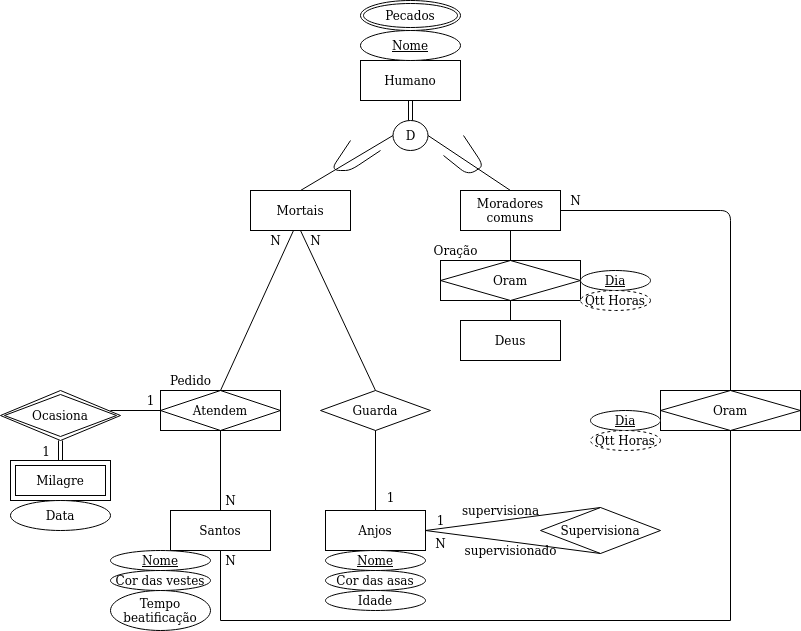

The diagram above was exported from draw.io. Its source (the exported page's mxGraphModel, read from the mxfile embedded in the PNG):
<mxGraphModel dx="974" dy="547" grid="1" gridSize="10" guides="1" tooltips="1" connect="1" arrows="1" fold="1" page="1" pageScale="1" pageWidth="850" pageHeight="1100" math="0" shadow="0">
  <root>
    <mxCell id="0" />
    <mxCell id="1" parent="0" />
    <mxCell id="htMgefqrQpTLNHO8QZ-n-4" value="&lt;div&gt;Moradores&lt;/div&gt;comuns" style="whiteSpace=wrap;html=1;align=center;" parent="1" vertex="1">
      <mxGeometry x="470" y="440" width="100" height="40" as="geometry" />
    </mxCell>
    <mxCell id="htMgefqrQpTLNHO8QZ-n-6" value="Anjos" style="whiteSpace=wrap;html=1;align=center;" parent="1" vertex="1">
      <mxGeometry x="335" y="760" width="100" height="40" as="geometry" />
    </mxCell>
    <mxCell id="htMgefqrQpTLNHO8QZ-n-7" value="Santos" style="whiteSpace=wrap;html=1;align=center;" parent="1" vertex="1">
      <mxGeometry x="180" y="760" width="100" height="40" as="geometry" />
    </mxCell>
    <mxCell id="htMgefqrQpTLNHO8QZ-n-8" value="Deus" style="whiteSpace=wrap;html=1;align=center;" parent="1" vertex="1">
      <mxGeometry x="470" y="570" width="100" height="40" as="geometry" />
    </mxCell>
    <mxCell id="htMgefqrQpTLNHO8QZ-n-9" value="Mortais" style="whiteSpace=wrap;html=1;align=center;" parent="1" vertex="1">
      <mxGeometry x="260" y="440" width="100" height="40" as="geometry" />
    </mxCell>
    <mxCell id="htMgefqrQpTLNHO8QZ-n-10" value="Guarda" style="shape=rhombus;perimeter=rhombusPerimeter;whiteSpace=wrap;html=1;align=center;" parent="1" vertex="1">
      <mxGeometry x="330" y="640" width="110" height="40" as="geometry" />
    </mxCell>
    <mxCell id="htMgefqrQpTLNHO8QZ-n-11" value="" style="endArrow=none;html=1;rounded=0;entryX=0.5;entryY=1;entryDx=0;entryDy=0;exitX=0.5;exitY=0;exitDx=0;exitDy=0;" parent="1" source="htMgefqrQpTLNHO8QZ-n-6" target="htMgefqrQpTLNHO8QZ-n-10" edge="1">
      <mxGeometry relative="1" as="geometry">
        <mxPoint x="370" y="400" as="sourcePoint" />
        <mxPoint x="530" y="400" as="targetPoint" />
      </mxGeometry>
    </mxCell>
    <mxCell id="htMgefqrQpTLNHO8QZ-n-12" value="" style="endArrow=none;html=1;rounded=0;exitX=0.5;exitY=0;exitDx=0;exitDy=0;" parent="1" source="htMgefqrQpTLNHO8QZ-n-10" edge="1">
      <mxGeometry relative="1" as="geometry">
        <mxPoint x="370" y="400" as="sourcePoint" />
        <mxPoint x="310" y="480" as="targetPoint" />
      </mxGeometry>
    </mxCell>
    <mxCell id="htMgefqrQpTLNHO8QZ-n-16" value="Supervisiona" style="shape=rhombus;perimeter=rhombusPerimeter;whiteSpace=wrap;html=1;align=center;" parent="1" vertex="1">
      <mxGeometry x="550" y="757" width="120" height="46" as="geometry" />
    </mxCell>
    <mxCell id="htMgefqrQpTLNHO8QZ-n-17" value="" style="endArrow=none;html=1;rounded=0;exitX=1;exitY=0.5;exitDx=0;exitDy=0;entryX=0.5;entryY=0;entryDx=0;entryDy=0;" parent="1" source="htMgefqrQpTLNHO8QZ-n-6" target="htMgefqrQpTLNHO8QZ-n-16" edge="1">
      <mxGeometry relative="1" as="geometry">
        <mxPoint x="410" y="500" as="sourcePoint" />
        <mxPoint x="470" y="440" as="targetPoint" />
      </mxGeometry>
    </mxCell>
    <mxCell id="htMgefqrQpTLNHO8QZ-n-19" value="" style="endArrow=none;html=1;rounded=0;exitX=1;exitY=0.5;exitDx=0;exitDy=0;entryX=0.5;entryY=1;entryDx=0;entryDy=0;" parent="1" source="htMgefqrQpTLNHO8QZ-n-6" target="htMgefqrQpTLNHO8QZ-n-16" edge="1">
      <mxGeometry relative="1" as="geometry">
        <mxPoint x="460" y="500" as="sourcePoint" />
        <mxPoint x="620" y="500" as="targetPoint" />
      </mxGeometry>
    </mxCell>
    <mxCell id="htMgefqrQpTLNHO8QZ-n-28" value="" style="endArrow=none;html=1;rounded=0;entryX=0.5;entryY=1;entryDx=0;entryDy=0;" parent="1" source="htMgefqrQpTLNHO8QZ-n-7" target="4ce5H3A9ukbtf2WT1lqO-17" edge="1">
      <mxGeometry relative="1" as="geometry">
        <mxPoint x="370" y="460" as="sourcePoint" />
        <mxPoint x="230" y="680" as="targetPoint" />
      </mxGeometry>
    </mxCell>
    <mxCell id="htMgefqrQpTLNHO8QZ-n-29" value="" style="endArrow=none;html=1;rounded=0;entryX=0.43;entryY=1;entryDx=0;entryDy=0;entryPerimeter=0;exitX=0.5;exitY=0;exitDx=0;exitDy=0;" parent="1" source="4ce5H3A9ukbtf2WT1lqO-17" target="htMgefqrQpTLNHO8QZ-n-9" edge="1">
      <mxGeometry relative="1" as="geometry">
        <mxPoint x="230" y="640" as="sourcePoint" />
        <mxPoint x="530" y="460" as="targetPoint" />
      </mxGeometry>
    </mxCell>
    <mxCell id="4ce5H3A9ukbtf2WT1lqO-2" value="&lt;div&gt;Humano&lt;/div&gt;" style="whiteSpace=wrap;html=1;align=center;" parent="1" vertex="1">
      <mxGeometry x="370" y="310" width="100" height="40" as="geometry" />
    </mxCell>
    <mxCell id="4ce5H3A9ukbtf2WT1lqO-8" value="" style="endArrow=none;html=1;rounded=0;exitX=0.5;exitY=0;exitDx=0;exitDy=0;entryX=0;entryY=0.5;entryDx=0;entryDy=0;" parent="1" source="htMgefqrQpTLNHO8QZ-n-9" target="I-M5_pJ7gM2anohO_2uS-2" edge="1">
      <mxGeometry relative="1" as="geometry">
        <mxPoint x="420" y="600" as="sourcePoint" />
        <mxPoint x="400" y="370" as="targetPoint" />
      </mxGeometry>
    </mxCell>
    <mxCell id="4ce5H3A9ukbtf2WT1lqO-9" value="" style="endArrow=none;html=1;rounded=0;exitX=0.5;exitY=0;exitDx=0;exitDy=0;entryX=1;entryY=0.5;entryDx=0;entryDy=0;" parent="1" source="htMgefqrQpTLNHO8QZ-n-4" target="I-M5_pJ7gM2anohO_2uS-2" edge="1">
      <mxGeometry relative="1" as="geometry">
        <mxPoint x="420" y="600" as="sourcePoint" />
        <mxPoint x="440" y="370" as="targetPoint" />
      </mxGeometry>
    </mxCell>
    <mxCell id="4ce5H3A9ukbtf2WT1lqO-11" value="1" style="text;html=1;align=center;verticalAlign=middle;resizable=0;points=[];autosize=1;" parent="1" vertex="1">
      <mxGeometry x="390" y="737" width="20" height="20" as="geometry" />
    </mxCell>
    <mxCell id="4ce5H3A9ukbtf2WT1lqO-12" value="N" style="text;html=1;align=center;verticalAlign=middle;resizable=0;points=[];autosize=1;" parent="1" vertex="1">
      <mxGeometry x="310" y="480" width="30" height="20" as="geometry" />
    </mxCell>
    <mxCell id="4ce5H3A9ukbtf2WT1lqO-13" value="1" style="text;html=1;align=center;verticalAlign=middle;resizable=0;points=[];autosize=1;" parent="1" vertex="1">
      <mxGeometry x="440" y="760" width="20" height="20" as="geometry" />
    </mxCell>
    <mxCell id="4ce5H3A9ukbtf2WT1lqO-14" value="N" style="text;html=1;align=center;verticalAlign=middle;resizable=0;points=[];autosize=1;" parent="1" vertex="1">
      <mxGeometry x="435" y="783" width="30" height="20" as="geometry" />
    </mxCell>
    <mxCell id="4ce5H3A9ukbtf2WT1lqO-15" value="supervisiona" style="text;html=1;align=center;verticalAlign=middle;resizable=0;points=[];autosize=1;" parent="1" vertex="1">
      <mxGeometry x="465" y="750" width="90" height="20" as="geometry" />
    </mxCell>
    <mxCell id="4ce5H3A9ukbtf2WT1lqO-16" value="supervisionado" style="text;html=1;align=center;verticalAlign=middle;resizable=0;points=[];autosize=1;" parent="1" vertex="1">
      <mxGeometry x="465" y="790" width="110" height="20" as="geometry" />
    </mxCell>
    <mxCell id="4ce5H3A9ukbtf2WT1lqO-17" value="Atendem" style="shape=associativeEntity;whiteSpace=wrap;html=1;align=center;" parent="1" vertex="1">
      <mxGeometry x="170" y="640" width="120" height="40" as="geometry" />
    </mxCell>
    <mxCell id="4ce5H3A9ukbtf2WT1lqO-18" value="Pedido" style="text;html=1;align=center;verticalAlign=middle;resizable=0;points=[];autosize=1;" parent="1" vertex="1">
      <mxGeometry x="170" y="620" width="60" height="20" as="geometry" />
    </mxCell>
    <mxCell id="4ce5H3A9ukbtf2WT1lqO-25" value="" style="endArrow=none;html=1;rounded=0;exitX=1;exitY=0.5;exitDx=0;exitDy=0;entryX=0;entryY=0.5;entryDx=0;entryDy=0;" parent="1" target="4ce5H3A9ukbtf2WT1lqO-17" edge="1">
      <mxGeometry relative="1" as="geometry">
        <mxPoint x="120" y="660" as="sourcePoint" />
        <mxPoint x="390" y="580" as="targetPoint" />
      </mxGeometry>
    </mxCell>
    <mxCell id="4ce5H3A9ukbtf2WT1lqO-29" value="Oram" style="shape=associativeEntity;whiteSpace=wrap;html=1;align=center;" parent="1" vertex="1">
      <mxGeometry x="450" y="510" width="140" height="40" as="geometry" />
    </mxCell>
    <mxCell id="4ce5H3A9ukbtf2WT1lqO-30" value="Oração" style="text;html=1;align=center;verticalAlign=middle;resizable=0;points=[];autosize=1;" parent="1" vertex="1">
      <mxGeometry x="435" y="490" width="60" height="20" as="geometry" />
    </mxCell>
    <mxCell id="4ce5H3A9ukbtf2WT1lqO-31" value="" style="endArrow=none;html=1;rounded=0;exitX=0.5;exitY=1;exitDx=0;exitDy=0;entryX=0.5;entryY=0;entryDx=0;entryDy=0;" parent="1" source="htMgefqrQpTLNHO8QZ-n-4" target="4ce5H3A9ukbtf2WT1lqO-29" edge="1">
      <mxGeometry relative="1" as="geometry">
        <mxPoint x="710" y="520" as="sourcePoint" />
        <mxPoint x="870" y="520" as="targetPoint" />
      </mxGeometry>
    </mxCell>
    <mxCell id="4ce5H3A9ukbtf2WT1lqO-32" value="" style="endArrow=none;html=1;rounded=0;entryX=0.5;entryY=1;entryDx=0;entryDy=0;exitX=0.5;exitY=0;exitDx=0;exitDy=0;" parent="1" source="htMgefqrQpTLNHO8QZ-n-8" target="4ce5H3A9ukbtf2WT1lqO-29" edge="1">
      <mxGeometry relative="1" as="geometry">
        <mxPoint x="200" y="630" as="sourcePoint" />
        <mxPoint x="360" y="630" as="targetPoint" />
      </mxGeometry>
    </mxCell>
    <mxCell id="4ce5H3A9ukbtf2WT1lqO-33" value="Oram" style="shape=associativeEntity;whiteSpace=wrap;html=1;align=center;" parent="1" vertex="1">
      <mxGeometry x="670" y="640" width="140" height="40" as="geometry" />
    </mxCell>
    <mxCell id="4ce5H3A9ukbtf2WT1lqO-34" value="" style="endArrow=none;html=1;entryX=1;entryY=0.5;entryDx=0;entryDy=0;exitX=0.5;exitY=0;exitDx=0;exitDy=0;" parent="1" source="4ce5H3A9ukbtf2WT1lqO-33" target="htMgefqrQpTLNHO8QZ-n-4" edge="1">
      <mxGeometry width="50" height="50" relative="1" as="geometry">
        <mxPoint x="250" y="650" as="sourcePoint" />
        <mxPoint x="300" y="600" as="targetPoint" />
        <Array as="points">
          <mxPoint x="740" y="460" />
        </Array>
      </mxGeometry>
    </mxCell>
    <mxCell id="4ce5H3A9ukbtf2WT1lqO-35" value="" style="endArrow=none;html=1;rounded=0;entryX=0.5;entryY=1;entryDx=0;entryDy=0;exitX=0.5;exitY=1;exitDx=0;exitDy=0;" parent="1" source="htMgefqrQpTLNHO8QZ-n-7" target="4ce5H3A9ukbtf2WT1lqO-33" edge="1">
      <mxGeometry relative="1" as="geometry">
        <mxPoint x="200" y="630" as="sourcePoint" />
        <mxPoint x="360" y="630" as="targetPoint" />
        <Array as="points">
          <mxPoint x="230" y="870" />
          <mxPoint x="740" y="870" />
        </Array>
      </mxGeometry>
    </mxCell>
    <mxCell id="4ce5H3A9ukbtf2WT1lqO-36" value="Dia" style="ellipse;whiteSpace=wrap;html=1;align=center;fontStyle=4;" parent="1" vertex="1">
      <mxGeometry x="590" y="520" width="70" height="20" as="geometry" />
    </mxCell>
    <mxCell id="4ce5H3A9ukbtf2WT1lqO-37" value="Qtt Horas" style="ellipse;whiteSpace=wrap;html=1;align=center;dashed=1;" parent="1" vertex="1">
      <mxGeometry x="590" y="540" width="70" height="20" as="geometry" />
    </mxCell>
    <mxCell id="4ce5H3A9ukbtf2WT1lqO-38" value="Dia" style="ellipse;whiteSpace=wrap;html=1;align=center;fontStyle=4;" parent="1" vertex="1">
      <mxGeometry x="600" y="660" width="70" height="20" as="geometry" />
    </mxCell>
    <mxCell id="4ce5H3A9ukbtf2WT1lqO-39" value="Qtt Horas" style="ellipse;whiteSpace=wrap;html=1;align=center;dashed=1;" parent="1" vertex="1">
      <mxGeometry x="600" y="680" width="70" height="20" as="geometry" />
    </mxCell>
    <mxCell id="4ce5H3A9ukbtf2WT1lqO-41" value="Pecados" style="ellipse;shape=doubleEllipse;margin=3;whiteSpace=wrap;html=1;align=center;" parent="1" vertex="1">
      <mxGeometry x="370" y="250" width="100" height="30" as="geometry" />
    </mxCell>
    <mxCell id="4ce5H3A9ukbtf2WT1lqO-42" value="Nome" style="ellipse;whiteSpace=wrap;html=1;align=center;fontStyle=4;" parent="1" vertex="1">
      <mxGeometry x="370" y="280" width="100" height="30" as="geometry" />
    </mxCell>
    <mxCell id="4ce5H3A9ukbtf2WT1lqO-43" value="Nome" style="ellipse;whiteSpace=wrap;html=1;align=center;fontStyle=4;" parent="1" vertex="1">
      <mxGeometry x="120" y="800" width="100" height="20" as="geometry" />
    </mxCell>
    <mxCell id="4ce5H3A9ukbtf2WT1lqO-46" value="Milagre" style="shape=ext;margin=3;double=1;whiteSpace=wrap;html=1;align=center;" parent="1" vertex="1">
      <mxGeometry x="20" y="710" width="100" height="40" as="geometry" />
    </mxCell>
    <mxCell id="4ce5H3A9ukbtf2WT1lqO-51" value="Data" style="ellipse;whiteSpace=wrap;html=1;align=center;" parent="1" vertex="1">
      <mxGeometry x="20" y="750" width="100" height="30" as="geometry" />
    </mxCell>
    <mxCell id="4ce5H3A9ukbtf2WT1lqO-52" value="Ocasiona" style="shape=rhombus;double=1;perimeter=rhombusPerimeter;whiteSpace=wrap;html=1;align=center;" parent="1" vertex="1">
      <mxGeometry x="10" y="640" width="120" height="50" as="geometry" />
    </mxCell>
    <mxCell id="4ce5H3A9ukbtf2WT1lqO-53" value="" style="shape=link;html=1;rounded=0;entryX=0.5;entryY=0;entryDx=0;entryDy=0;exitX=0.5;exitY=1;exitDx=0;exitDy=0;" parent="1" source="4ce5H3A9ukbtf2WT1lqO-52" target="4ce5H3A9ukbtf2WT1lqO-46" edge="1">
      <mxGeometry relative="1" as="geometry">
        <mxPoint x="150" y="610" as="sourcePoint" />
        <mxPoint x="310" y="610" as="targetPoint" />
      </mxGeometry>
    </mxCell>
    <mxCell id="4ce5H3A9ukbtf2WT1lqO-54" value="1" style="resizable=0;html=1;align=right;verticalAlign=bottom;" parent="4ce5H3A9ukbtf2WT1lqO-53" connectable="0" vertex="1">
      <mxGeometry x="1" relative="1" as="geometry">
        <mxPoint x="-10" as="offset" />
      </mxGeometry>
    </mxCell>
    <mxCell id="4ce5H3A9ukbtf2WT1lqO-55" value="1" style="text;html=1;align=center;verticalAlign=middle;resizable=0;points=[];autosize=1;" parent="1" vertex="1">
      <mxGeometry x="150" y="640" width="20" height="20" as="geometry" />
    </mxCell>
    <mxCell id="4ce5H3A9ukbtf2WT1lqO-56" value="Nome" style="ellipse;whiteSpace=wrap;html=1;align=center;fontStyle=4;" parent="1" vertex="1">
      <mxGeometry x="335" y="800" width="100" height="20" as="geometry" />
    </mxCell>
    <mxCell id="4ce5H3A9ukbtf2WT1lqO-57" value="Cor das asas" style="ellipse;whiteSpace=wrap;html=1;align=center;" parent="1" vertex="1">
      <mxGeometry x="335" y="820" width="100" height="20" as="geometry" />
    </mxCell>
    <mxCell id="4ce5H3A9ukbtf2WT1lqO-58" value="Idade" style="ellipse;whiteSpace=wrap;html=1;align=center;" parent="1" vertex="1">
      <mxGeometry x="335" y="840" width="100" height="20" as="geometry" />
    </mxCell>
    <mxCell id="4ce5H3A9ukbtf2WT1lqO-59" value="Cor das vestes" style="ellipse;whiteSpace=wrap;html=1;align=center;" parent="1" vertex="1">
      <mxGeometry x="120" y="820" width="100" height="20" as="geometry" />
    </mxCell>
    <mxCell id="4ce5H3A9ukbtf2WT1lqO-60" value="Tempo beatificação" style="ellipse;whiteSpace=wrap;html=1;align=center;" parent="1" vertex="1">
      <mxGeometry x="120" y="840" width="100" height="40" as="geometry" />
    </mxCell>
    <mxCell id="4ce5H3A9ukbtf2WT1lqO-61" value="N" style="text;html=1;align=center;verticalAlign=middle;resizable=0;points=[];autosize=1;" parent="1" vertex="1">
      <mxGeometry x="270" y="480" width="30" height="20" as="geometry" />
    </mxCell>
    <mxCell id="4ce5H3A9ukbtf2WT1lqO-62" value="N" style="text;html=1;align=center;verticalAlign=middle;resizable=0;points=[];autosize=1;" parent="1" vertex="1">
      <mxGeometry x="225" y="740" width="30" height="20" as="geometry" />
    </mxCell>
    <mxCell id="4ce5H3A9ukbtf2WT1lqO-63" value="N" style="text;html=1;align=center;verticalAlign=middle;resizable=0;points=[];autosize=1;" parent="1" vertex="1">
      <mxGeometry x="225" y="800" width="30" height="20" as="geometry" />
    </mxCell>
    <mxCell id="4ce5H3A9ukbtf2WT1lqO-64" value="N" style="text;html=1;align=center;verticalAlign=middle;resizable=0;points=[];autosize=1;" parent="1" vertex="1">
      <mxGeometry x="570" y="440" width="30" height="20" as="geometry" />
    </mxCell>
    <mxCell id="4ce5H3A9ukbtf2WT1lqO-66" value="" style="endArrow=none;html=1;" parent="1" edge="1">
      <mxGeometry width="50" height="50" relative="1" as="geometry">
        <mxPoint x="360" y="390" as="sourcePoint" />
        <mxPoint x="390" y="400" as="targetPoint" />
        <Array as="points">
          <mxPoint x="340" y="420" />
          <mxPoint x="360" y="420" />
        </Array>
      </mxGeometry>
    </mxCell>
    <mxCell id="4ce5H3A9ukbtf2WT1lqO-68" value="" style="endArrow=none;html=1;" parent="1" edge="1">
      <mxGeometry width="50" height="50" relative="1" as="geometry">
        <mxPoint x="453" y="405" as="sourcePoint" />
        <mxPoint x="473" y="385" as="targetPoint" />
        <Array as="points">
          <mxPoint x="478" y="425" />
          <mxPoint x="493" y="415" />
        </Array>
      </mxGeometry>
    </mxCell>
    <mxCell id="I-M5_pJ7gM2anohO_2uS-2" value="D" style="ellipse;whiteSpace=wrap;html=1;" vertex="1" parent="1">
      <mxGeometry x="402.5" y="370" width="35" height="30" as="geometry" />
    </mxCell>
    <mxCell id="I-M5_pJ7gM2anohO_2uS-5" value="" style="shape=link;html=1;exitX=0.5;exitY=0;exitDx=0;exitDy=0;entryX=0.5;entryY=1;entryDx=0;entryDy=0;" edge="1" parent="1" source="I-M5_pJ7gM2anohO_2uS-2" target="4ce5H3A9ukbtf2WT1lqO-2">
      <mxGeometry width="50" height="50" relative="1" as="geometry">
        <mxPoint x="240" y="330" as="sourcePoint" />
        <mxPoint x="290" y="280" as="targetPoint" />
      </mxGeometry>
    </mxCell>
  </root>
</mxGraphModel>